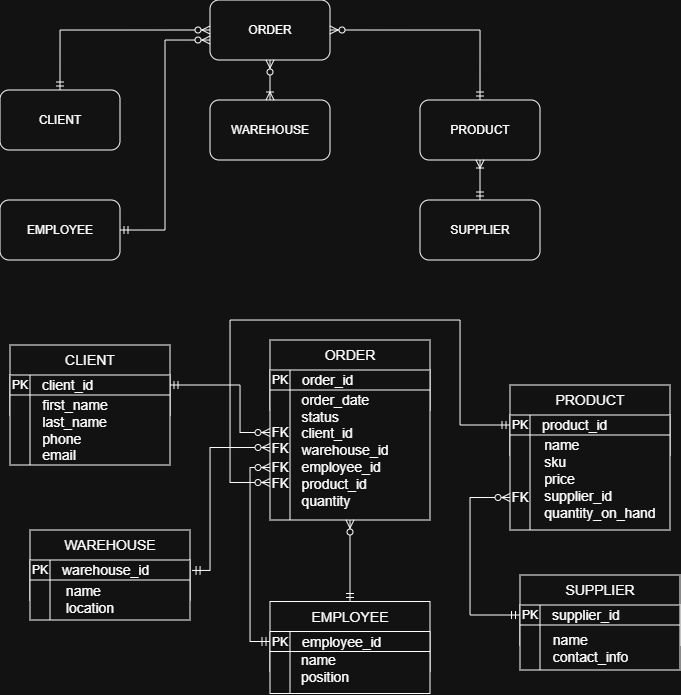

The diagram above was exported from draw.io. Its source (the exported page's mxGraphModel, read from the mxfile embedded in the PNG):
<mxGraphModel dx="815" dy="449" grid="1" gridSize="10" guides="1" tooltips="1" connect="1" arrows="1" fold="1" page="1" pageScale="1" pageWidth="827" pageHeight="1169" math="0" shadow="0">
  <root>
    <mxCell id="0" />
    <mxCell id="1" parent="0" />
    <mxCell id="YEWXBDUIChoVgnwho1ce-13" parent="1" style="rounded=0;whiteSpace=wrap;html=1;" value="" vertex="1">
      <mxGeometry height="70" width="160" x="60" y="445" as="geometry" />
    </mxCell>
    <mxCell id="2u6YwnyRfF0yntXWgWiL-1" parent="1" style="rounded=1;whiteSpace=wrap;html=1;" value="ORDER" vertex="1">
      <mxGeometry height="60" width="120" x="260" y="100" as="geometry" />
    </mxCell>
    <mxCell id="2u6YwnyRfF0yntXWgWiL-2" parent="1" style="rounded=1;whiteSpace=wrap;html=1;" value="CLIENT" vertex="1">
      <mxGeometry height="60" width="120" x="50" y="190" as="geometry" />
    </mxCell>
    <mxCell id="2u6YwnyRfF0yntXWgWiL-4" parent="1" style="rounded=1;whiteSpace=wrap;html=1;" value="WAREHOUSE" vertex="1">
      <mxGeometry height="60" width="120" x="260" y="200" as="geometry" />
    </mxCell>
    <mxCell id="YEWXBDUIChoVgnwho1ce-1" parent="1" style="rounded=1;whiteSpace=wrap;html=1;" value="EMPLOYEE" vertex="1">
      <mxGeometry height="60" width="120" x="50" y="300" as="geometry" />
    </mxCell>
    <mxCell id="YEWXBDUIChoVgnwho1ce-2" parent="1" style="rounded=1;whiteSpace=wrap;html=1;" value="PRODUCT" vertex="1">
      <mxGeometry height="60" width="120" x="470" y="200" as="geometry" />
    </mxCell>
    <mxCell id="YEWXBDUIChoVgnwho1ce-3" parent="1" style="rounded=1;whiteSpace=wrap;html=1;" value="SUPPLIER" vertex="1">
      <mxGeometry height="60" width="120" x="470" y="300" as="geometry" />
    </mxCell>
    <mxCell id="YEWXBDUIChoVgnwho1ce-4" edge="1" parent="1" source="2u6YwnyRfF0yntXWgWiL-2" style="edgeStyle=orthogonalEdgeStyle;fontSize=12;html=1;endArrow=ERzeroToMany;startArrow=ERmandOne;rounded=0;entryX=0;entryY=0.5;entryDx=0;entryDy=0;exitX=0.5;exitY=0;exitDx=0;exitDy=0;" target="2u6YwnyRfF0yntXWgWiL-1" value="">
      <mxGeometry height="100" relative="1" width="100" as="geometry">
        <mxPoint x="90" y="180" as="sourcePoint" />
        <mxPoint x="190" y="80" as="targetPoint" />
      </mxGeometry>
    </mxCell>
    <mxCell id="YEWXBDUIChoVgnwho1ce-6" edge="1" parent="1" source="2u6YwnyRfF0yntXWgWiL-1" style="edgeStyle=orthogonalEdgeStyle;fontSize=12;html=1;endArrow=ERoneToMany;startArrow=ERzeroToMany;rounded=0;entryX=0.5;entryY=0;entryDx=0;entryDy=0;exitX=0.5;exitY=1;exitDx=0;exitDy=0;" target="2u6YwnyRfF0yntXWgWiL-4" value="">
      <mxGeometry height="100" relative="1" width="100" as="geometry">
        <Array as="points" />
        <mxPoint x="380" y="180" as="sourcePoint" />
        <mxPoint x="280" y="180" as="targetPoint" />
      </mxGeometry>
    </mxCell>
    <mxCell id="YEWXBDUIChoVgnwho1ce-7" edge="1" parent="1" source="YEWXBDUIChoVgnwho1ce-3" style="edgeStyle=orthogonalEdgeStyle;fontSize=12;html=1;endArrow=ERoneToMany;startArrow=ERmandOne;rounded=0;exitX=0.5;exitY=0;exitDx=0;exitDy=0;entryX=0.5;entryY=1;entryDx=0;entryDy=0;" target="YEWXBDUIChoVgnwho1ce-2" value="">
      <mxGeometry height="100" relative="1" width="100" as="geometry">
        <mxPoint x="580" y="279.99" as="sourcePoint" />
        <mxPoint x="560" y="280" as="targetPoint" />
      </mxGeometry>
    </mxCell>
    <mxCell id="YEWXBDUIChoVgnwho1ce-8" edge="1" parent="1" source="YEWXBDUIChoVgnwho1ce-1" style="edgeStyle=orthogonalEdgeStyle;fontSize=12;html=1;endArrow=ERzeroToMany;startArrow=ERmandOne;rounded=0;exitX=1;exitY=0.5;exitDx=0;exitDy=0;entryX=0;entryY=0.667;entryDx=0;entryDy=0;entryPerimeter=0;" target="2u6YwnyRfF0yntXWgWiL-1" value="">
      <mxGeometry height="100" relative="1" width="100" as="geometry">
        <mxPoint x="320" y="330" as="sourcePoint" />
        <mxPoint x="420" y="230" as="targetPoint" />
      </mxGeometry>
    </mxCell>
    <mxCell id="YEWXBDUIChoVgnwho1ce-9" edge="1" parent="1" source="YEWXBDUIChoVgnwho1ce-2" style="edgeStyle=orthogonalEdgeStyle;fontSize=12;html=1;endArrow=ERzeroToMany;startArrow=ERmandOne;rounded=0;exitX=0.5;exitY=0;exitDx=0;exitDy=0;entryX=1;entryY=0.5;entryDx=0;entryDy=0;" target="2u6YwnyRfF0yntXWgWiL-1" value="">
      <mxGeometry height="100" relative="1" width="100" as="geometry">
        <mxPoint x="620" y="280" as="sourcePoint" />
        <mxPoint x="710" y="90" as="targetPoint" />
      </mxGeometry>
    </mxCell>
    <mxCell id="YEWXBDUIChoVgnwho1ce-10" parent="1" style="shape=internalStorage;whiteSpace=wrap;html=1;backgroundOutline=1;dx=20;dy=20;align=left;" value="" vertex="1">
      <mxGeometry height="90" width="160" x="60" y="475" as="geometry" />
    </mxCell>
    <mxCell id="YEWXBDUIChoVgnwho1ce-11" parent="1" style="text;html=1;whiteSpace=wrap;strokeColor=none;fillColor=none;align=center;verticalAlign=middle;rounded=0;" value="PK" vertex="1">
      <mxGeometry height="20" width="20" x="60" y="475" as="geometry" />
    </mxCell>
    <mxCell id="YEWXBDUIChoVgnwho1ce-12" parent="1" style="text;html=1;whiteSpace=wrap;strokeColor=none;fillColor=none;align=left;verticalAlign=middle;rounded=0;" value="&lt;font style=&quot;font-size: 14px;&quot;&gt;client_id&lt;/font&gt;" vertex="1">
      <mxGeometry height="20" width="130" x="90" y="475" as="geometry" />
    </mxCell>
    <mxCell id="YEWXBDUIChoVgnwho1ce-14" parent="1" style="text;html=1;whiteSpace=wrap;strokeColor=none;fillColor=none;align=center;verticalAlign=middle;rounded=0;" value="&lt;font style=&quot;font-size: 14px;&quot;&gt;CLIENT&lt;/font&gt;" vertex="1">
      <mxGeometry height="30" width="160" x="60" y="445" as="geometry" />
    </mxCell>
    <mxCell id="YEWXBDUIChoVgnwho1ce-15" parent="1" style="text;html=1;whiteSpace=wrap;strokeColor=none;fillColor=none;align=center;verticalAlign=middle;rounded=0;" value="&lt;span style=&quot;text-align: left;&quot;&gt;&lt;font style=&quot;font-size: 14px;&quot;&gt;first_name&lt;/font&gt;&lt;/span&gt;&lt;div&gt;&lt;div style=&quot;text-align: left;&quot;&gt;&lt;span style=&quot;font-size: 14px;&quot;&gt;last_name&lt;/span&gt;&lt;/div&gt;&lt;div style=&quot;text-align: left;&quot;&gt;&lt;span style=&quot;background-color: transparent; color: light-dark(rgb(0, 0, 0), rgb(255, 255, 255));&quot;&gt;&lt;font style=&quot;font-size: 14px;&quot;&gt;phone&lt;/font&gt;&lt;/span&gt;&lt;div&gt;&lt;font style=&quot;font-size: 14px;&quot;&gt;email&lt;/font&gt;&lt;/div&gt;&lt;/div&gt;&lt;/div&gt;" vertex="1">
      <mxGeometry height="70" width="90" x="80" y="495" as="geometry" />
    </mxCell>
    <mxCell id="YEWXBDUIChoVgnwho1ce-16" parent="1" style="rounded=0;whiteSpace=wrap;html=1;" value="" vertex="1">
      <mxGeometry height="70" width="160" x="320" y="440" as="geometry" />
    </mxCell>
    <mxCell id="YEWXBDUIChoVgnwho1ce-17" parent="1" style="shape=internalStorage;whiteSpace=wrap;html=1;backgroundOutline=1;dx=20;dy=20;align=left;" value="" vertex="1">
      <mxGeometry height="150" width="160" x="320" y="470" as="geometry" />
    </mxCell>
    <mxCell id="YEWXBDUIChoVgnwho1ce-18" parent="1" style="text;html=1;whiteSpace=wrap;strokeColor=none;fillColor=none;align=center;verticalAlign=middle;rounded=0;" value="PK" vertex="1">
      <mxGeometry height="20" width="20" x="320" y="470" as="geometry" />
    </mxCell>
    <mxCell id="YEWXBDUIChoVgnwho1ce-19" parent="1" style="text;html=1;whiteSpace=wrap;strokeColor=none;fillColor=none;align=left;verticalAlign=middle;rounded=0;" value="&lt;font style=&quot;font-size: 14px;&quot;&gt;order_id&lt;/font&gt;" vertex="1">
      <mxGeometry height="20" width="130" x="350" y="470" as="geometry" />
    </mxCell>
    <mxCell id="YEWXBDUIChoVgnwho1ce-20" parent="1" style="text;html=1;whiteSpace=wrap;strokeColor=none;fillColor=none;align=center;verticalAlign=middle;rounded=0;" value="&lt;font style=&quot;font-size: 14px;&quot;&gt;ORDER&lt;/font&gt;" vertex="1">
      <mxGeometry height="30" width="160" x="320" y="440" as="geometry" />
    </mxCell>
    <mxCell id="YEWXBDUIChoVgnwho1ce-21" parent="1" style="text;html=1;whiteSpace=wrap;strokeColor=none;fillColor=none;align=center;verticalAlign=middle;rounded=0;" value="&lt;div style=&quot;text-align: left;&quot;&gt;&lt;span style=&quot;background-color: transparent; color: light-dark(rgb(0, 0, 0), rgb(255, 255, 255)); font-size: 14px;&quot;&gt;order_date&lt;/span&gt;&lt;/div&gt;&lt;div style=&quot;text-align: left;&quot;&gt;&lt;span style=&quot;background-color: transparent; color: light-dark(rgb(0, 0, 0), rgb(255, 255, 255)); font-size: 14px;&quot;&gt;status&lt;/span&gt;&lt;/div&gt;&lt;div style=&quot;text-align: left;&quot;&gt;&lt;span style=&quot;background-color: transparent; color: light-dark(rgb(0, 0, 0), rgb(255, 255, 255)); font-size: 14px;&quot;&gt;client_id&lt;/span&gt;&lt;/div&gt;&lt;div style=&quot;text-align: left;&quot;&gt;&lt;span style=&quot;background-color: transparent; color: light-dark(rgb(0, 0, 0), rgb(255, 255, 255)); font-size: 14px;&quot;&gt;warehouse_id&lt;/span&gt;&lt;/div&gt;&lt;div style=&quot;text-align: left;&quot;&gt;&lt;span style=&quot;background-color: transparent; color: light-dark(rgb(0, 0, 0), rgb(255, 255, 255)); font-size: 14px;&quot;&gt;employee_id&lt;/span&gt;&lt;/div&gt;&lt;div style=&quot;text-align: left;&quot;&gt;&lt;span style=&quot;background-color: transparent; color: light-dark(rgb(0, 0, 0), rgb(255, 255, 255)); font-size: 14px;&quot;&gt;product_id&lt;/span&gt;&lt;/div&gt;&lt;div style=&quot;text-align: left;&quot;&gt;&lt;span style=&quot;background-color: transparent; color: light-dark(rgb(0, 0, 0), rgb(255, 255, 255)); font-size: 14px;&quot;&gt;quantity&lt;/span&gt;&lt;/div&gt;" vertex="1">
      <mxGeometry height="80" width="90" x="350" y="510" as="geometry" />
    </mxCell>
    <mxCell id="YEWXBDUIChoVgnwho1ce-23" parent="1" style="rounded=0;whiteSpace=wrap;html=1;" value="" vertex="1">
      <mxGeometry height="70" width="160" x="560" y="485" as="geometry" />
    </mxCell>
    <mxCell id="YEWXBDUIChoVgnwho1ce-24" parent="1" style="shape=internalStorage;whiteSpace=wrap;html=1;backgroundOutline=1;dx=20;dy=20;align=left;" value="" vertex="1">
      <mxGeometry height="115" width="160" x="560" y="515" as="geometry" />
    </mxCell>
    <mxCell id="YEWXBDUIChoVgnwho1ce-25" parent="1" style="text;html=1;whiteSpace=wrap;strokeColor=none;fillColor=none;align=center;verticalAlign=middle;rounded=0;" value="PK" vertex="1">
      <mxGeometry height="20" width="20" x="560" y="515" as="geometry" />
    </mxCell>
    <mxCell id="YEWXBDUIChoVgnwho1ce-26" parent="1" style="text;html=1;whiteSpace=wrap;strokeColor=none;fillColor=none;align=left;verticalAlign=middle;rounded=0;" value="&lt;font style=&quot;font-size: 14px;&quot;&gt;product_id&lt;/font&gt;" vertex="1">
      <mxGeometry height="20" width="130" x="590" y="515" as="geometry" />
    </mxCell>
    <mxCell id="YEWXBDUIChoVgnwho1ce-27" parent="1" style="text;html=1;whiteSpace=wrap;strokeColor=none;fillColor=none;align=center;verticalAlign=middle;rounded=0;" value="&lt;font style=&quot;font-size: 14px;&quot;&gt;PRODUCT&lt;/font&gt;" vertex="1">
      <mxGeometry height="30" width="160" x="560" y="485" as="geometry" />
    </mxCell>
    <mxCell id="YEWXBDUIChoVgnwho1ce-28" parent="1" style="text;html=1;whiteSpace=wrap;strokeColor=none;fillColor=none;align=center;verticalAlign=middle;rounded=0;" value="&lt;div style=&quot;text-align: left;&quot;&gt;&lt;font style=&quot;font-size: 14px;&quot;&gt;name&lt;/font&gt;&lt;/div&gt;&lt;div style=&quot;text-align: left;&quot;&gt;&lt;font style=&quot;font-size: 14px;&quot;&gt;sku&lt;/font&gt;&lt;/div&gt;&lt;div style=&quot;text-align: left;&quot;&gt;&lt;font style=&quot;font-size: 14px;&quot;&gt;price&lt;/font&gt;&lt;/div&gt;&lt;div style=&quot;text-align: left;&quot;&gt;&lt;font style=&quot;font-size: 14px;&quot;&gt;supplier_id&lt;/font&gt;&lt;/div&gt;&lt;div style=&quot;text-align: left;&quot;&gt;&lt;font style=&quot;font-size: 14px;&quot;&gt;quantity_on_hand&lt;/font&gt;&lt;/div&gt;&lt;div style=&quot;text-align: left;&quot;&gt;&lt;br&gt;&lt;/div&gt;" vertex="1">
      <mxGeometry height="87.5" width="120" x="590" y="542.5" as="geometry" />
    </mxCell>
    <mxCell id="YEWXBDUIChoVgnwho1ce-29" parent="1" style="rounded=0;whiteSpace=wrap;html=1;" value="" vertex="1">
      <mxGeometry height="70" width="160" x="80" y="630" as="geometry" />
    </mxCell>
    <mxCell id="YEWXBDUIChoVgnwho1ce-30" parent="1" style="shape=internalStorage;whiteSpace=wrap;html=1;backgroundOutline=1;dx=20;dy=20;align=left;" value="" vertex="1">
      <mxGeometry height="60" width="160" x="80" y="660" as="geometry" />
    </mxCell>
    <mxCell id="YEWXBDUIChoVgnwho1ce-31" parent="1" style="text;html=1;whiteSpace=wrap;strokeColor=none;fillColor=none;align=center;verticalAlign=middle;rounded=0;" value="PK" vertex="1">
      <mxGeometry height="20" width="20" x="80" y="660" as="geometry" />
    </mxCell>
    <mxCell id="YEWXBDUIChoVgnwho1ce-32" parent="1" style="text;html=1;whiteSpace=wrap;strokeColor=none;fillColor=none;align=left;verticalAlign=middle;rounded=0;" value="&lt;font style=&quot;font-size: 14px;&quot;&gt;warehouse_id&lt;/font&gt;" vertex="1">
      <mxGeometry height="20" width="130" x="110" y="660" as="geometry" />
    </mxCell>
    <mxCell id="YEWXBDUIChoVgnwho1ce-33" parent="1" style="text;html=1;whiteSpace=wrap;strokeColor=none;fillColor=none;align=center;verticalAlign=middle;rounded=0;" value="&lt;font style=&quot;font-size: 14px;&quot;&gt;WAREHOUSE&lt;/font&gt;" vertex="1">
      <mxGeometry height="30" width="160" x="80" y="630" as="geometry" />
    </mxCell>
    <mxCell id="YEWXBDUIChoVgnwho1ce-34" parent="1" style="text;html=1;whiteSpace=wrap;strokeColor=none;fillColor=none;align=center;verticalAlign=middle;rounded=0;" value="&lt;div style=&quot;text-align: left;&quot;&gt;&lt;span style=&quot;font-size: 14px;&quot;&gt;name&lt;/span&gt;&lt;/div&gt;&lt;div style=&quot;text-align: left;&quot;&gt;&lt;span style=&quot;font-size: 14px;&quot;&gt;location&lt;/span&gt;&lt;/div&gt;" vertex="1">
      <mxGeometry height="38" width="60" x="110" y="680" as="geometry" />
    </mxCell>
    <mxCell id="YEWXBDUIChoVgnwho1ce-35" parent="1" style="rounded=0;whiteSpace=wrap;html=1;" value="" vertex="1">
      <mxGeometry height="70" width="160" x="570" y="675" as="geometry" />
    </mxCell>
    <mxCell id="YEWXBDUIChoVgnwho1ce-36" parent="1" style="shape=internalStorage;whiteSpace=wrap;html=1;backgroundOutline=1;dx=20;dy=20;align=left;" value="" vertex="1">
      <mxGeometry height="65" width="160" x="570" y="705" as="geometry" />
    </mxCell>
    <mxCell id="YEWXBDUIChoVgnwho1ce-37" parent="1" style="text;html=1;whiteSpace=wrap;strokeColor=none;fillColor=none;align=center;verticalAlign=middle;rounded=0;" value="PK" vertex="1">
      <mxGeometry height="20" width="20" x="570" y="705" as="geometry" />
    </mxCell>
    <mxCell id="YEWXBDUIChoVgnwho1ce-38" parent="1" style="text;html=1;whiteSpace=wrap;strokeColor=none;fillColor=none;align=left;verticalAlign=middle;rounded=0;" value="&lt;font style=&quot;font-size: 14px;&quot;&gt;supplier_id&lt;/font&gt;" vertex="1">
      <mxGeometry height="20" width="130" x="600" y="705" as="geometry" />
    </mxCell>
    <mxCell id="YEWXBDUIChoVgnwho1ce-39" parent="1" style="text;html=1;whiteSpace=wrap;strokeColor=none;fillColor=none;align=center;verticalAlign=middle;rounded=0;" value="&lt;font style=&quot;font-size: 14px;&quot;&gt;SUPPLIER&lt;/font&gt;" vertex="1">
      <mxGeometry height="30" width="160" x="570" y="675" as="geometry" />
    </mxCell>
    <mxCell id="YEWXBDUIChoVgnwho1ce-40" parent="1" style="text;html=1;whiteSpace=wrap;strokeColor=none;fillColor=none;align=center;verticalAlign=middle;rounded=0;" value="&lt;div style=&quot;text-align: left;&quot;&gt;&lt;span style=&quot;font-size: 14px;&quot;&gt;name&lt;/span&gt;&lt;/div&gt;&lt;div style=&quot;text-align: left;&quot;&gt;&lt;span style=&quot;font-size: 14px;&quot;&gt;contact_info&lt;/span&gt;&lt;/div&gt;" vertex="1">
      <mxGeometry height="45" width="75" x="602.5" y="725" as="geometry" />
    </mxCell>
    <mxCell id="YEWXBDUIChoVgnwho1ce-41" parent="1" style="rounded=0;whiteSpace=wrap;html=1;" value="" vertex="1">
      <mxGeometry height="70" width="160" x="320" y="701.5" as="geometry" />
    </mxCell>
    <mxCell id="YEWXBDUIChoVgnwho1ce-42" parent="1" style="shape=internalStorage;whiteSpace=wrap;html=1;backgroundOutline=1;dx=20;dy=20;align=left;" value="" vertex="1">
      <mxGeometry height="62" width="160" x="320" y="731.5" as="geometry" />
    </mxCell>
    <mxCell id="YEWXBDUIChoVgnwho1ce-43" parent="1" style="text;html=1;whiteSpace=wrap;strokeColor=none;fillColor=none;align=center;verticalAlign=middle;rounded=0;" value="PK" vertex="1">
      <mxGeometry height="20" width="20" x="320" y="731.5" as="geometry" />
    </mxCell>
    <mxCell id="YEWXBDUIChoVgnwho1ce-44" parent="1" style="text;html=1;whiteSpace=wrap;strokeColor=none;fillColor=none;align=left;verticalAlign=middle;rounded=0;" value="&lt;font style=&quot;font-size: 14px;&quot;&gt;employee_id&lt;/font&gt;" vertex="1">
      <mxGeometry height="20" width="130" x="350" y="731.5" as="geometry" />
    </mxCell>
    <mxCell id="YEWXBDUIChoVgnwho1ce-45" parent="1" style="text;html=1;whiteSpace=wrap;strokeColor=none;fillColor=none;align=center;verticalAlign=middle;rounded=0;" value="&lt;font style=&quot;font-size: 14px;&quot;&gt;EMPLOYEE&lt;/font&gt;" vertex="1">
      <mxGeometry height="30" width="160" x="320" y="701.5" as="geometry" />
    </mxCell>
    <mxCell id="YEWXBDUIChoVgnwho1ce-46" parent="1" style="text;html=1;whiteSpace=wrap;strokeColor=none;fillColor=none;align=center;verticalAlign=middle;rounded=0;" value="&lt;div style=&quot;text-align: left;&quot;&gt;&lt;span style=&quot;font-size: 14px;&quot;&gt;name&lt;/span&gt;&lt;/div&gt;&lt;div style=&quot;text-align: left;&quot;&gt;&lt;span style=&quot;font-size: 14px;&quot;&gt;position&lt;/span&gt;&lt;/div&gt;" vertex="1">
      <mxGeometry height="32" width="50" x="350" y="751.5" as="geometry" />
    </mxCell>
    <mxCell id="YEWXBDUIChoVgnwho1ce-48" edge="1" parent="1" source="YEWXBDUIChoVgnwho1ce-45" style="edgeStyle=orthogonalEdgeStyle;fontSize=12;html=1;endArrow=ERzeroToMany;startArrow=ERmandOne;rounded=0;exitX=0.5;exitY=0;exitDx=0;exitDy=0;entryX=0.5;entryY=1;entryDx=0;entryDy=0;" target="YEWXBDUIChoVgnwho1ce-17" value="">
      <mxGeometry height="100" relative="1" width="100" as="geometry">
        <mxPoint x="220" y="843" as="sourcePoint" />
        <mxPoint x="310" y="653" as="targetPoint" />
      </mxGeometry>
    </mxCell>
    <mxCell id="Ei9iTzqhKFTxBra3baxk-1" parent="1" style="text;html=1;whiteSpace=wrap;strokeColor=none;fillColor=none;align=center;verticalAlign=middle;rounded=0;" value="&lt;font style=&quot;font-size: 13px;&quot;&gt;FK&lt;/font&gt;&lt;div&gt;&lt;font style=&quot;font-size: 13px;&quot;&gt;FK&lt;/font&gt;&lt;/div&gt;" vertex="1">
      <mxGeometry height="30" width="20" x="320" y="525" as="geometry" />
    </mxCell>
    <mxCell id="Ei9iTzqhKFTxBra3baxk-2" parent="1" style="text;html=1;whiteSpace=wrap;strokeColor=none;fillColor=none;align=center;verticalAlign=middle;rounded=0;" value="&lt;font style=&quot;font-size: 13px;&quot;&gt;FK&lt;/font&gt;&lt;div&gt;&lt;font style=&quot;font-size: 13px;&quot;&gt;FK&lt;/font&gt;&lt;/div&gt;" vertex="1">
      <mxGeometry height="30" width="20" x="320" y="560" as="geometry" />
    </mxCell>
    <mxCell id="Ei9iTzqhKFTxBra3baxk-3" parent="1" style="text;html=1;whiteSpace=wrap;strokeColor=none;fillColor=none;align=center;verticalAlign=middle;rounded=0;" value="&lt;font style=&quot;font-size: 13px;&quot;&gt;FK&lt;/font&gt;&lt;div&gt;&lt;font style=&quot;font-size: 13px;&quot;&gt;&lt;br&gt;&lt;/font&gt;&lt;/div&gt;" vertex="1">
      <mxGeometry height="30" width="20" x="560" y="590" as="geometry" />
    </mxCell>
    <mxCell id="Ei9iTzqhKFTxBra3baxk-4" edge="1" parent="1" source="YEWXBDUIChoVgnwho1ce-36" style="edgeStyle=orthogonalEdgeStyle;fontSize=12;html=1;endArrow=ERzeroToMany;startArrow=ERmandOne;rounded=0;entryX=0;entryY=0.25;entryDx=0;entryDy=0;exitX=-0.003;exitY=0.154;exitDx=0;exitDy=0;exitPerimeter=0;" target="Ei9iTzqhKFTxBra3baxk-3" value="">
      <mxGeometry height="100" relative="1" width="100" as="geometry">
        <Array as="points">
          <mxPoint x="520" y="715" />
          <mxPoint x="520" y="598" />
        </Array>
        <mxPoint x="440" y="644.97" as="sourcePoint" />
        <mxPoint x="530" y="600" as="targetPoint" />
      </mxGeometry>
    </mxCell>
    <mxCell id="Ei9iTzqhKFTxBra3baxk-6" edge="1" parent="1" source="YEWXBDUIChoVgnwho1ce-12" style="edgeStyle=orthogonalEdgeStyle;fontSize=12;html=1;endArrow=ERzeroToMany;startArrow=ERmandOne;rounded=0;exitX=1;exitY=0.5;exitDx=0;exitDy=0;entryX=0;entryY=0.25;entryDx=0;entryDy=0;" target="Ei9iTzqhKFTxBra3baxk-1" value="">
      <mxGeometry height="100" relative="1" width="100" as="geometry">
        <Array as="points">
          <mxPoint x="290" y="485" />
          <mxPoint x="290" y="532" />
        </Array>
        <mxPoint x="260" y="642" as="sourcePoint" />
        <mxPoint x="260" y="560" as="targetPoint" />
      </mxGeometry>
    </mxCell>
    <mxCell id="Ei9iTzqhKFTxBra3baxk-8" edge="1" parent="1" source="YEWXBDUIChoVgnwho1ce-30" style="edgeStyle=orthogonalEdgeStyle;fontSize=12;html=1;endArrow=ERzeroToMany;startArrow=ERmandOne;rounded=0;exitX=1.013;exitY=0.174;exitDx=0;exitDy=0;entryX=0;entryY=0.75;entryDx=0;entryDy=0;exitPerimeter=0;" target="Ei9iTzqhKFTxBra3baxk-1" value="">
      <mxGeometry height="100" relative="1" width="100" as="geometry">
        <Array as="points">
          <mxPoint x="260" y="670" />
          <mxPoint x="260" y="548" />
        </Array>
        <mxPoint x="60" y="682" as="sourcePoint" />
        <mxPoint x="60" y="600" as="targetPoint" />
      </mxGeometry>
    </mxCell>
    <mxCell id="Ei9iTzqhKFTxBra3baxk-10" edge="1" parent="1" source="YEWXBDUIChoVgnwho1ce-43" style="edgeStyle=orthogonalEdgeStyle;fontSize=12;html=1;endArrow=ERzeroToMany;startArrow=ERmandOne;rounded=0;exitX=0;exitY=0.5;exitDx=0;exitDy=0;entryX=0;entryY=0.25;entryDx=0;entryDy=0;" target="Ei9iTzqhKFTxBra3baxk-2" value="">
      <mxGeometry height="100" relative="1" width="100" as="geometry">
        <Array as="points">
          <mxPoint x="300" y="742" />
          <mxPoint x="300" y="568" />
        </Array>
        <mxPoint x="300" y="712" as="sourcePoint" />
        <mxPoint x="300" y="630" as="targetPoint" />
      </mxGeometry>
    </mxCell>
    <mxCell id="Ei9iTzqhKFTxBra3baxk-12" edge="1" parent="1" source="YEWXBDUIChoVgnwho1ce-25" style="edgeStyle=orthogonalEdgeStyle;fontSize=12;html=1;endArrow=ERzeroToMany;startArrow=ERmandOne;rounded=0;entryX=0;entryY=0.75;entryDx=0;entryDy=0;exitX=0;exitY=0.5;exitDx=0;exitDy=0;" target="YEWXBDUIChoVgnwho1ce-17" value="">
      <mxGeometry height="100" relative="1" width="100" as="geometry">
        <Array as="points">
          <mxPoint x="510" y="525" />
          <mxPoint x="510" y="420" />
          <mxPoint x="280" y="420" />
          <mxPoint x="280" y="582" />
        </Array>
        <mxPoint x="550" y="530" as="sourcePoint" />
        <mxPoint x="310" y="460" as="targetPoint" />
      </mxGeometry>
    </mxCell>
  </root>
</mxGraphModel>